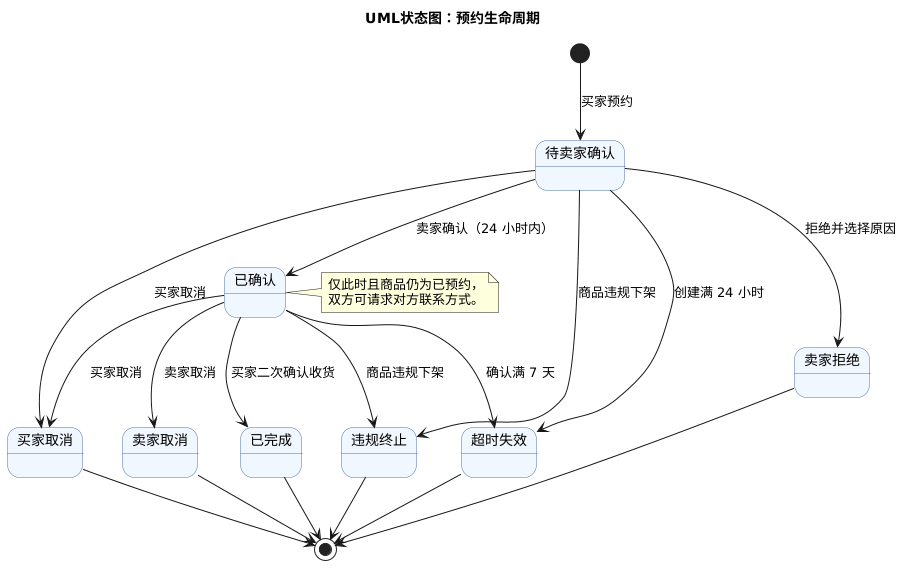

The diagram above was rendered by PlantUML. Its source (embedded in the PNG):
@startuml
title UML状态图：预约生命周期
skinparam shadowing false
skinparam defaultFontName PingFang SC
skinparam state {
  BackgroundColor #F1F7FF
  BorderColor #5174A5
}
[*] --> 待卖家确认 : 买家预约
待卖家确认 --> 已确认 : 卖家确认（24 小时内）
待卖家确认 --> 卖家拒绝 : 拒绝并选择原因
待卖家确认 --> 买家取消 : 买家取消
待卖家确认 --> 超时失效 : 创建满 24 小时
已确认 --> 已完成 : 买家二次确认收货
已确认 --> 买家取消 : 买家取消
已确认 --> 卖家取消 : 卖家取消
已确认 --> 超时失效 : 确认满 7 天
待卖家确认 --> 违规终止 : 商品违规下架
已确认 --> 违规终止 : 商品违规下架
已完成 --> [*]
买家取消 --> [*]
卖家取消 --> [*]
卖家拒绝 --> [*]
超时失效 --> [*]
违规终止 --> [*]
note right of 已确认
  仅此时且商品仍为已预约，
  双方可请求对方联系方式。
end note
@enduml